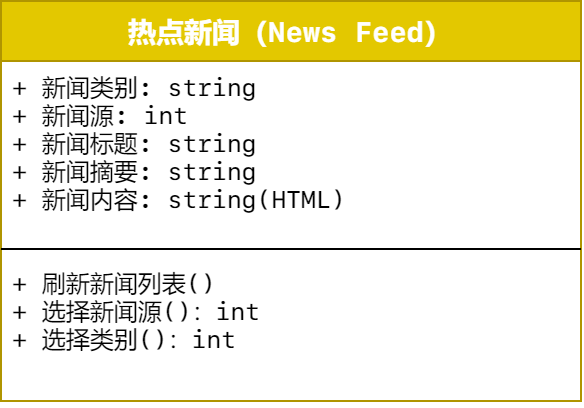

The diagram above was exported from draw.io. Its source (the exported page's mxGraphModel, read from the mxfile embedded in the PNG):
<mxGraphModel dx="893" dy="660" grid="1" gridSize="10" guides="1" tooltips="1" connect="1" arrows="1" fold="1" page="1" pageScale="1" pageWidth="827" pageHeight="1169" math="0" shadow="0">
  <root>
    <mxCell id="0" />
    <mxCell id="1" parent="0" />
    <mxCell id="YJgrN-Vo5FL3ECdHIfps-33" value="热点新闻（News Feed）" style="swimlane;fontStyle=1;align=center;verticalAlign=top;childLayout=stackLayout;horizontal=1;startSize=30;horizontalStack=0;resizeParent=1;resizeParentMax=0;resizeLast=0;collapsible=1;marginBottom=0;fontSize=14;fillColor=#e3c800;strokeColor=#B09500;fontColor=#ffffff;fontFamily=SF Mono;" parent="1" vertex="1">
      <mxGeometry x="80" y="510" width="290" height="200" as="geometry" />
    </mxCell>
    <mxCell id="YJgrN-Vo5FL3ECdHIfps-34" value="+ 新闻类别: string&#10;+ 新闻源: int&#10;+ 新闻标题: string&#10;+ 新闻摘要: string&#10;+ 新闻内容: string(HTML)" style="text;strokeColor=none;fillColor=none;align=left;verticalAlign=top;spacingLeft=4;spacingRight=4;overflow=hidden;rotatable=0;points=[[0,0.5],[1,0.5]];portConstraint=eastwest;fontFamily=SF Mono;" parent="YJgrN-Vo5FL3ECdHIfps-33" vertex="1">
      <mxGeometry y="30" width="290" height="90" as="geometry" />
    </mxCell>
    <mxCell id="YJgrN-Vo5FL3ECdHIfps-35" value="" style="line;strokeWidth=1;fillColor=none;align=left;verticalAlign=middle;spacingTop=-1;spacingLeft=3;spacingRight=3;rotatable=0;labelPosition=right;points=[];portConstraint=eastwest;fontFamily=SF Mono;" parent="YJgrN-Vo5FL3ECdHIfps-33" vertex="1">
      <mxGeometry y="120" width="290" height="8" as="geometry" />
    </mxCell>
    <mxCell id="YJgrN-Vo5FL3ECdHIfps-36" value="+ 刷新新闻列表()&#10;+ 选择新闻源()：int&#10;+ 选择类别()：int" style="text;strokeColor=none;fillColor=none;align=left;verticalAlign=top;spacingLeft=4;spacingRight=4;overflow=hidden;rotatable=0;points=[[0,0.5],[1,0.5]];portConstraint=eastwest;fontFamily=SF Mono;" parent="YJgrN-Vo5FL3ECdHIfps-33" vertex="1">
      <mxGeometry y="128" width="290" height="72" as="geometry" />
    </mxCell>
  </root>
</mxGraphModel>